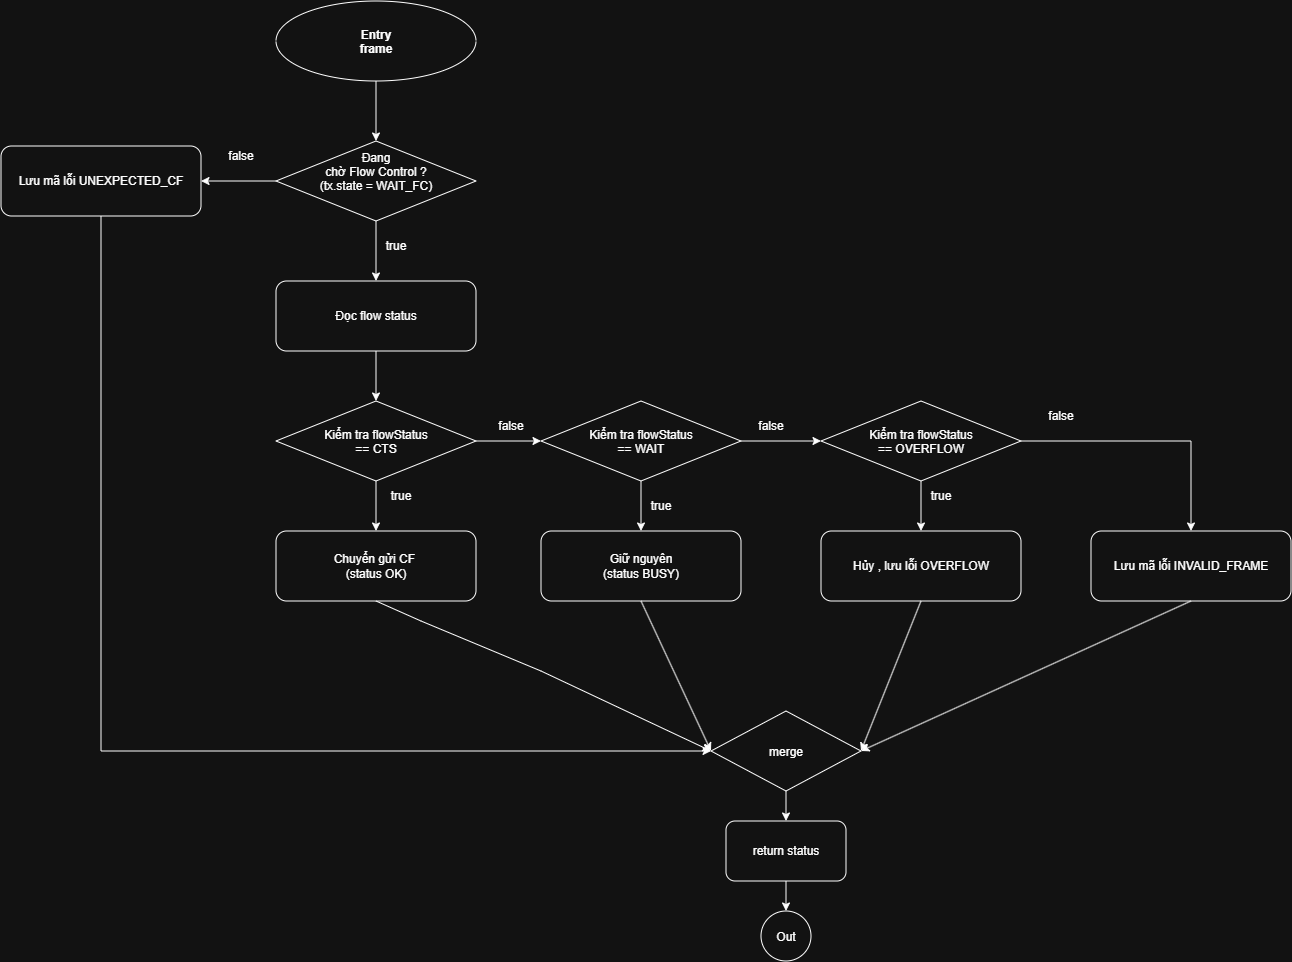

The diagram above was exported from draw.io. Its source (the exported page's mxGraphModel, read from the mxfile embedded in the PNG):
<mxGraphModel dx="2215" dy="994" grid="1" gridSize="10" guides="1" tooltips="1" connect="1" arrows="1" fold="1" page="1" pageScale="1" pageWidth="827" pageHeight="1169" math="0" shadow="0">
  <root>
    <mxCell id="0" />
    <mxCell id="1" parent="0" />
    <mxCell id="iyfgij0jV0cM8OwpYqaz-1" parent="1" style="ellipse;whiteSpace=wrap;html=1;shapeInside=1;rounded=1;fontStyle=1" value="&lt;div&gt;&lt;br&gt;&lt;/div&gt;&lt;div&gt;Entry&lt;/div&gt;&lt;div&gt;frame&lt;/div&gt;" vertex="1">
      <mxGeometry height="80" width="200" x="205" y="120" as="geometry" />
    </mxCell>
    <mxCell id="iyfgij0jV0cM8OwpYqaz-2" parent="1" style="rhombus;whiteSpace=wrap;html=1;shapeInside=1;" value="Đang chờ Flow Control ?&lt;br&gt;(tx.state = WAIT_FC)" vertex="1">
      <mxGeometry height="80" width="200" x="205" y="260" as="geometry" />
    </mxCell>
    <mxCell id="iyfgij0jV0cM8OwpYqaz-4" parent="1" style="rounded=1;whiteSpace=wrap;html=1;" value="Đọc flow status" vertex="1">
      <mxGeometry height="70" width="200" x="205" y="400" as="geometry" />
    </mxCell>
    <mxCell id="iyfgij0jV0cM8OwpYqaz-5" parent="1" style="rhombus;whiteSpace=wrap;html=1;shapeInside=1;" value="Kiểm tra flowStatus == CTS" vertex="1">
      <mxGeometry height="80" width="200" x="205" y="520" as="geometry" />
    </mxCell>
    <mxCell id="iyfgij0jV0cM8OwpYqaz-6" parent="1" style="rounded=1;whiteSpace=wrap;html=1;" value="Chuyển gửi CF&amp;nbsp;&lt;div&gt;(status OK)&lt;/div&gt;" vertex="1">
      <mxGeometry height="70" width="200" x="205" y="650" as="geometry" />
    </mxCell>
    <mxCell id="iyfgij0jV0cM8OwpYqaz-7" parent="1" style="rhombus;whiteSpace=wrap;html=1;shapeInside=1;" value="Kiểm tra flowStatus == WAIT" vertex="1">
      <mxGeometry height="80" width="200" x="470" y="520" as="geometry" />
    </mxCell>
    <mxCell id="iyfgij0jV0cM8OwpYqaz-8" parent="1" style="rounded=1;whiteSpace=wrap;html=1;" value="Giữ nguyên&lt;div&gt;(status BUSY)&lt;/div&gt;" vertex="1">
      <mxGeometry height="70" width="200" x="470" y="650" as="geometry" />
    </mxCell>
    <mxCell id="iyfgij0jV0cM8OwpYqaz-11" parent="1" style="rhombus;whiteSpace=wrap;html=1;shapeInside=1;" value="Kiểm tra flowStatus == OVERFLOW" vertex="1">
      <mxGeometry height="80" width="200" x="750" y="520" as="geometry" />
    </mxCell>
    <mxCell id="iyfgij0jV0cM8OwpYqaz-12" parent="1" style="rounded=1;whiteSpace=wrap;html=1;" value="Hủy , lưu lỗi OVERFLOW" vertex="1">
      <mxGeometry height="70" width="200" x="750" y="650" as="geometry" />
    </mxCell>
    <mxCell id="iyfgij0jV0cM8OwpYqaz-15" parent="1" style="rounded=1;whiteSpace=wrap;html=1;" value="Lưu mã lỗi INVALID_FRAME" vertex="1">
      <mxGeometry height="70" width="200" x="1020" y="650" as="geometry" />
    </mxCell>
    <mxCell id="iyfgij0jV0cM8OwpYqaz-17" parent="1" style="rounded=1;whiteSpace=wrap;html=1;" value="Lưu mã lỗi UNEXPECTED_CF" vertex="1">
      <mxGeometry height="70" width="200" x="-70" y="265" as="geometry" />
    </mxCell>
    <mxCell id="iyfgij0jV0cM8OwpYqaz-19" edge="1" parent="1" source="iyfgij0jV0cM8OwpYqaz-2" style="endArrow=classic;html=1;rounded=0;fontFamily=Helvetica;fontSize=12;fontColor=default;exitX=0.5;exitY=1;exitDx=0;exitDy=0;" target="iyfgij0jV0cM8OwpYqaz-4" value="">
      <mxGeometry height="50" relative="1" width="50" as="geometry">
        <mxPoint x="320" y="470" as="sourcePoint" />
        <mxPoint x="370" y="420" as="targetPoint" />
      </mxGeometry>
    </mxCell>
    <mxCell id="iyfgij0jV0cM8OwpYqaz-20" edge="1" parent="1" source="iyfgij0jV0cM8OwpYqaz-1" style="endArrow=classic;html=1;rounded=0;fontFamily=Helvetica;fontSize=12;fontColor=default;exitX=0.5;exitY=1;exitDx=0;exitDy=0;entryX=0.5;entryY=0;entryDx=0;entryDy=0;" target="iyfgij0jV0cM8OwpYqaz-2" value="">
      <mxGeometry height="50" relative="1" width="50" as="geometry">
        <mxPoint x="320" y="470" as="sourcePoint" />
        <mxPoint x="370" y="420" as="targetPoint" />
      </mxGeometry>
    </mxCell>
    <mxCell id="iyfgij0jV0cM8OwpYqaz-21" edge="1" parent="1" source="iyfgij0jV0cM8OwpYqaz-4" style="endArrow=classic;html=1;rounded=0;fontFamily=Helvetica;fontSize=12;fontColor=default;exitX=0.5;exitY=1;exitDx=0;exitDy=0;" target="iyfgij0jV0cM8OwpYqaz-5" value="">
      <mxGeometry height="50" relative="1" width="50" as="geometry">
        <mxPoint x="320" y="470" as="sourcePoint" />
        <mxPoint x="370" y="420" as="targetPoint" />
      </mxGeometry>
    </mxCell>
    <mxCell id="iyfgij0jV0cM8OwpYqaz-22" edge="1" parent="1" source="iyfgij0jV0cM8OwpYqaz-5" style="endArrow=classic;html=1;rounded=0;fontFamily=Helvetica;fontSize=12;fontColor=default;exitX=1;exitY=0.5;exitDx=0;exitDy=0;entryX=0;entryY=0.5;entryDx=0;entryDy=0;" target="iyfgij0jV0cM8OwpYqaz-7" value="">
      <mxGeometry height="50" relative="1" width="50" as="geometry">
        <mxPoint x="320" y="470" as="sourcePoint" />
        <mxPoint x="370" y="420" as="targetPoint" />
      </mxGeometry>
    </mxCell>
    <mxCell id="iyfgij0jV0cM8OwpYqaz-23" edge="1" parent="1" source="iyfgij0jV0cM8OwpYqaz-7" style="endArrow=classic;html=1;rounded=0;fontFamily=Helvetica;fontSize=12;fontColor=default;exitX=1;exitY=0.5;exitDx=0;exitDy=0;entryX=0;entryY=0.5;entryDx=0;entryDy=0;" target="iyfgij0jV0cM8OwpYqaz-11" value="">
      <mxGeometry height="50" relative="1" width="50" as="geometry">
        <mxPoint x="630" y="610" as="sourcePoint" />
        <mxPoint x="680" y="560" as="targetPoint" />
      </mxGeometry>
    </mxCell>
    <mxCell id="iyfgij0jV0cM8OwpYqaz-24" edge="1" parent="1" source="iyfgij0jV0cM8OwpYqaz-11" style="endArrow=classic;html=1;rounded=0;fontFamily=Helvetica;fontSize=12;fontColor=default;exitX=0.5;exitY=1;exitDx=0;exitDy=0;entryX=0.5;entryY=0;entryDx=0;entryDy=0;" target="iyfgij0jV0cM8OwpYqaz-12" value="">
      <mxGeometry height="50" relative="1" width="50" as="geometry">
        <mxPoint x="630" y="610" as="sourcePoint" />
        <mxPoint x="680" y="560" as="targetPoint" />
      </mxGeometry>
    </mxCell>
    <mxCell id="iyfgij0jV0cM8OwpYqaz-25" edge="1" parent="1" source="iyfgij0jV0cM8OwpYqaz-11" style="endArrow=classic;html=1;rounded=0;fontFamily=Helvetica;fontSize=12;fontColor=default;entryX=0.5;entryY=0;entryDx=0;entryDy=0;exitX=1;exitY=0.5;exitDx=0;exitDy=0;" target="iyfgij0jV0cM8OwpYqaz-15" value="">
      <mxGeometry height="50" relative="1" width="50" as="geometry">
        <Array as="points">
          <mxPoint x="1120" y="560" />
        </Array>
        <mxPoint x="630" y="610" as="sourcePoint" />
        <mxPoint x="680" y="560" as="targetPoint" />
      </mxGeometry>
    </mxCell>
    <mxCell id="iyfgij0jV0cM8OwpYqaz-26" edge="1" parent="1" source="iyfgij0jV0cM8OwpYqaz-5" style="endArrow=classic;html=1;rounded=0;fontFamily=Helvetica;fontSize=12;fontColor=default;exitX=0.5;exitY=1;exitDx=0;exitDy=0;entryX=0.5;entryY=0;entryDx=0;entryDy=0;" target="iyfgij0jV0cM8OwpYqaz-6" value="">
      <mxGeometry height="50" relative="1" width="50" as="geometry">
        <mxPoint x="630" y="610" as="sourcePoint" />
        <mxPoint x="680" y="560" as="targetPoint" />
      </mxGeometry>
    </mxCell>
    <mxCell id="iyfgij0jV0cM8OwpYqaz-27" edge="1" parent="1" source="iyfgij0jV0cM8OwpYqaz-7" style="endArrow=classic;html=1;rounded=0;fontFamily=Helvetica;fontSize=12;fontColor=default;exitX=0.5;exitY=1;exitDx=0;exitDy=0;entryX=0.5;entryY=0;entryDx=0;entryDy=0;" target="iyfgij0jV0cM8OwpYqaz-8" value="">
      <mxGeometry height="50" relative="1" width="50" as="geometry">
        <mxPoint x="630" y="610" as="sourcePoint" />
        <mxPoint x="680" y="560" as="targetPoint" />
      </mxGeometry>
    </mxCell>
    <mxCell id="iyfgij0jV0cM8OwpYqaz-29" edge="1" parent="1" source="iyfgij0jV0cM8OwpYqaz-2" style="endArrow=classic;html=1;rounded=0;fontFamily=Helvetica;fontSize=12;fontColor=default;exitX=0;exitY=0.5;exitDx=0;exitDy=0;entryX=1;entryY=0.5;entryDx=0;entryDy=0;" target="iyfgij0jV0cM8OwpYqaz-17" value="">
      <mxGeometry height="50" relative="1" width="50" as="geometry">
        <mxPoint x="280" y="330" as="sourcePoint" />
        <mxPoint x="330" y="280" as="targetPoint" />
      </mxGeometry>
    </mxCell>
    <mxCell id="iyfgij0jV0cM8OwpYqaz-30" parent="1" style="text;html=1;whiteSpace=wrap;strokeColor=none;fillColor=none;align=center;verticalAlign=middle;rounded=0;" value="&amp;nbsp; &amp;nbsp;true" vertex="1">
      <mxGeometry height="30" width="60" x="290" y="350" as="geometry" />
    </mxCell>
    <mxCell id="iyfgij0jV0cM8OwpYqaz-31" parent="1" style="text;html=1;whiteSpace=wrap;strokeColor=none;fillColor=none;align=center;verticalAlign=middle;rounded=0;" value="true" vertex="1">
      <mxGeometry height="30" width="60" x="300" y="600" as="geometry" />
    </mxCell>
    <mxCell id="iyfgij0jV0cM8OwpYqaz-32" parent="1" style="text;html=1;whiteSpace=wrap;strokeColor=none;fillColor=none;align=center;verticalAlign=middle;rounded=0;" value="false" vertex="1">
      <mxGeometry height="30" width="60" x="410" y="530" as="geometry" />
    </mxCell>
    <mxCell id="iyfgij0jV0cM8OwpYqaz-33" parent="1" style="text;html=1;whiteSpace=wrap;strokeColor=none;fillColor=none;align=center;verticalAlign=middle;rounded=0;" value="true" vertex="1">
      <mxGeometry height="30" width="60" x="560" y="610" as="geometry" />
    </mxCell>
    <mxCell id="iyfgij0jV0cM8OwpYqaz-34" parent="1" style="text;html=1;whiteSpace=wrap;strokeColor=none;fillColor=none;align=center;verticalAlign=middle;rounded=0;" value="false" vertex="1">
      <mxGeometry height="30" width="60" x="670" y="530" as="geometry" />
    </mxCell>
    <mxCell id="iyfgij0jV0cM8OwpYqaz-35" parent="1" style="text;html=1;whiteSpace=wrap;strokeColor=none;fillColor=none;align=center;verticalAlign=middle;rounded=0;" value="true" vertex="1">
      <mxGeometry height="30" width="60" x="840" y="600" as="geometry" />
    </mxCell>
    <mxCell id="iyfgij0jV0cM8OwpYqaz-36" parent="1" style="text;html=1;whiteSpace=wrap;strokeColor=none;fillColor=none;align=center;verticalAlign=middle;rounded=0;" value="false" vertex="1">
      <mxGeometry height="30" width="60" x="960" y="520" as="geometry" />
    </mxCell>
    <mxCell id="iyfgij0jV0cM8OwpYqaz-37" parent="1" style="text;html=1;whiteSpace=wrap;strokeColor=none;fillColor=none;align=center;verticalAlign=middle;rounded=0;" value="false" vertex="1">
      <mxGeometry height="30" width="60" x="140" y="260" as="geometry" />
    </mxCell>
    <mxCell id="iyfgij0jV0cM8OwpYqaz-38" parent="1" style="rhombus;whiteSpace=wrap;html=1;shapeInside=1;" value="merge" vertex="1">
      <mxGeometry height="80" width="150" x="640" y="830" as="geometry" />
    </mxCell>
    <mxCell id="iyfgij0jV0cM8OwpYqaz-39" edge="1" parent="1" source="iyfgij0jV0cM8OwpYqaz-17" style="endArrow=classic;html=1;rounded=0;fontFamily=Helvetica;fontSize=12;fontColor=default;exitX=0.5;exitY=1;exitDx=0;exitDy=0;entryX=0;entryY=0.5;entryDx=0;entryDy=0;" target="iyfgij0jV0cM8OwpYqaz-38" value="">
      <mxGeometry height="50" relative="1" width="50" as="geometry">
        <Array as="points">
          <mxPoint x="30" y="870" />
        </Array>
        <mxPoint x="560" y="610" as="sourcePoint" />
        <mxPoint x="610" y="560" as="targetPoint" />
      </mxGeometry>
    </mxCell>
    <mxCell id="iyfgij0jV0cM8OwpYqaz-40" edge="1" parent="1" source="iyfgij0jV0cM8OwpYqaz-6" style="endArrow=classic;html=1;rounded=0;fontFamily=Helvetica;fontSize=12;fontColor=default;exitX=0.5;exitY=1;exitDx=0;exitDy=0;entryX=0;entryY=0.5;entryDx=0;entryDy=0;" target="iyfgij0jV0cM8OwpYqaz-38" value="">
      <mxGeometry height="50" relative="1" width="50" as="geometry">
        <Array as="points">
          <mxPoint x="350" y="740" />
          <mxPoint x="470" y="790" />
        </Array>
        <mxPoint x="630" y="610" as="sourcePoint" />
        <mxPoint x="680" y="560" as="targetPoint" />
      </mxGeometry>
    </mxCell>
    <mxCell id="iyfgij0jV0cM8OwpYqaz-41" edge="1" parent="1" source="iyfgij0jV0cM8OwpYqaz-8" style="endArrow=classic;html=1;rounded=0;fontFamily=Helvetica;fontSize=12;fontColor=default;exitX=0.5;exitY=1;exitDx=0;exitDy=0;entryX=0;entryY=0.5;entryDx=0;entryDy=0;" target="iyfgij0jV0cM8OwpYqaz-38" value="">
      <mxGeometry height="50" relative="1" width="50" as="geometry">
        <mxPoint x="630" y="760" as="sourcePoint" />
        <mxPoint x="680" y="710" as="targetPoint" />
      </mxGeometry>
    </mxCell>
    <mxCell id="iyfgij0jV0cM8OwpYqaz-42" edge="1" parent="1" source="iyfgij0jV0cM8OwpYqaz-12" style="endArrow=classic;html=1;rounded=0;fontFamily=Helvetica;fontSize=12;fontColor=default;exitX=0.5;exitY=1;exitDx=0;exitDy=0;entryX=1;entryY=0.5;entryDx=0;entryDy=0;" target="iyfgij0jV0cM8OwpYqaz-38" value="">
      <mxGeometry height="50" relative="1" width="50" as="geometry">
        <mxPoint x="630" y="610" as="sourcePoint" />
        <mxPoint x="680" y="560" as="targetPoint" />
      </mxGeometry>
    </mxCell>
    <mxCell id="iyfgij0jV0cM8OwpYqaz-43" edge="1" parent="1" source="iyfgij0jV0cM8OwpYqaz-15" style="endArrow=classic;html=1;rounded=0;fontFamily=Helvetica;fontSize=12;fontColor=default;exitX=0.5;exitY=1;exitDx=0;exitDy=0;entryX=1;entryY=0.5;entryDx=0;entryDy=0;" target="iyfgij0jV0cM8OwpYqaz-38" value="">
      <mxGeometry height="50" relative="1" width="50" as="geometry">
        <mxPoint x="630" y="760" as="sourcePoint" />
        <mxPoint x="680" y="710" as="targetPoint" />
      </mxGeometry>
    </mxCell>
    <mxCell id="iyfgij0jV0cM8OwpYqaz-44" edge="1" parent="1" source="iyfgij0jV0cM8OwpYqaz-38" style="endArrow=classic;html=1;rounded=0;fontFamily=Helvetica;fontSize=12;fontColor=default;exitX=0.5;exitY=1;exitDx=0;exitDy=0;" target="iyfgij0jV0cM8OwpYqaz-45" value="">
      <mxGeometry height="50" relative="1" width="50" as="geometry">
        <mxPoint x="630" y="900" as="sourcePoint" />
        <mxPoint x="715" y="970" as="targetPoint" />
      </mxGeometry>
    </mxCell>
    <mxCell id="iyfgij0jV0cM8OwpYqaz-45" parent="1" style="rounded=1;whiteSpace=wrap;html=1;" value="return status" vertex="1">
      <mxGeometry height="60" width="120" x="655" y="940" as="geometry" />
    </mxCell>
    <mxCell id="iyfgij0jV0cM8OwpYqaz-46" edge="1" parent="1" source="iyfgij0jV0cM8OwpYqaz-45" style="endArrow=classic;html=1;rounded=0;fontFamily=Helvetica;fontSize=12;fontColor=default;exitX=0.5;exitY=1;exitDx=0;exitDy=0;" target="iyfgij0jV0cM8OwpYqaz-47" value="">
      <mxGeometry height="50" relative="1" width="50" as="geometry">
        <mxPoint x="630" y="900" as="sourcePoint" />
        <mxPoint x="715" y="1050" as="targetPoint" />
      </mxGeometry>
    </mxCell>
    <mxCell id="iyfgij0jV0cM8OwpYqaz-47" parent="1" style="ellipse;whiteSpace=wrap;html=1;shapeInside=1;aspect=fixed;" value="Out" vertex="1">
      <mxGeometry height="50" width="50" x="690" y="1030" as="geometry" />
    </mxCell>
  </root>
</mxGraphModel>